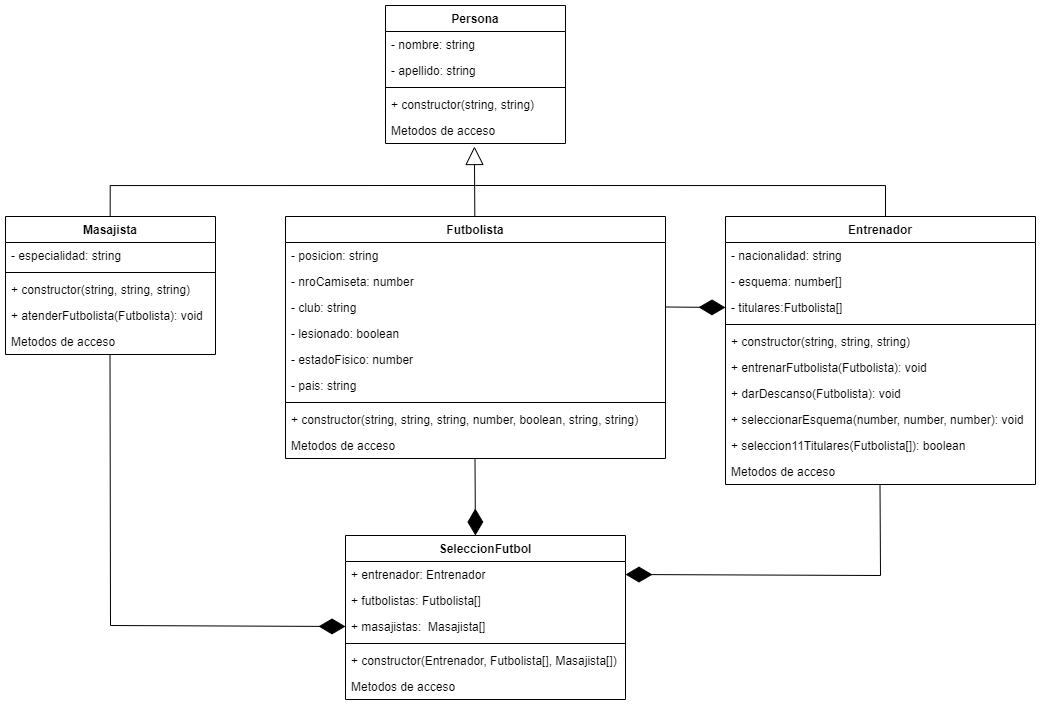

The diagram above was exported from draw.io. Its source (the exported page's mxGraphModel, read from the mxfile embedded in the PNG):
<mxGraphModel dx="2160" dy="529" grid="1" gridSize="10" guides="1" tooltips="1" connect="1" arrows="1" fold="1" page="1" pageScale="1" pageWidth="827" pageHeight="1169" math="0" shadow="0">
  <root>
    <mxCell id="0" />
    <mxCell id="1" parent="0" />
    <mxCell id="AELzioZRGJ-GWRrI9KgZ-3" value="Persona" style="swimlane;fontStyle=1;align=center;verticalAlign=top;childLayout=stackLayout;horizontal=1;startSize=26;horizontalStack=0;resizeParent=1;resizeParentMax=0;resizeLast=0;collapsible=1;marginBottom=0;" parent="1" vertex="1">
      <mxGeometry x="60" y="110" width="180" height="138" as="geometry">
        <mxRectangle x="65" y="150" width="100" height="30" as="alternateBounds" />
      </mxGeometry>
    </mxCell>
    <mxCell id="AELzioZRGJ-GWRrI9KgZ-4" value="- nombre: string" style="text;strokeColor=none;fillColor=none;align=left;verticalAlign=top;spacingLeft=4;spacingRight=4;overflow=hidden;rotatable=0;points=[[0,0.5],[1,0.5]];portConstraint=eastwest;" parent="AELzioZRGJ-GWRrI9KgZ-3" vertex="1">
      <mxGeometry y="26" width="180" height="26" as="geometry" />
    </mxCell>
    <mxCell id="AELzioZRGJ-GWRrI9KgZ-7" value="- apellido: string" style="text;strokeColor=none;fillColor=none;align=left;verticalAlign=top;spacingLeft=4;spacingRight=4;overflow=hidden;rotatable=0;points=[[0,0.5],[1,0.5]];portConstraint=eastwest;" parent="AELzioZRGJ-GWRrI9KgZ-3" vertex="1">
      <mxGeometry y="52" width="180" height="26" as="geometry" />
    </mxCell>
    <mxCell id="AELzioZRGJ-GWRrI9KgZ-5" value="" style="line;strokeWidth=1;fillColor=none;align=left;verticalAlign=middle;spacingTop=-1;spacingLeft=3;spacingRight=3;rotatable=0;labelPosition=right;points=[];portConstraint=eastwest;strokeColor=inherit;" parent="AELzioZRGJ-GWRrI9KgZ-3" vertex="1">
      <mxGeometry y="78" width="180" height="8" as="geometry" />
    </mxCell>
    <mxCell id="AELzioZRGJ-GWRrI9KgZ-19" value="+ constructor(string, string)" style="text;strokeColor=none;fillColor=none;align=left;verticalAlign=top;spacingLeft=4;spacingRight=4;overflow=hidden;rotatable=0;points=[[0,0.5],[1,0.5]];portConstraint=eastwest;" parent="AELzioZRGJ-GWRrI9KgZ-3" vertex="1">
      <mxGeometry y="86" width="180" height="26" as="geometry" />
    </mxCell>
    <mxCell id="AELzioZRGJ-GWRrI9KgZ-6" value="Metodos de acceso" style="text;strokeColor=none;fillColor=none;align=left;verticalAlign=top;spacingLeft=4;spacingRight=4;overflow=hidden;rotatable=0;points=[[0,0.5],[1,0.5]];portConstraint=eastwest;" parent="AELzioZRGJ-GWRrI9KgZ-3" vertex="1">
      <mxGeometry y="112" width="180" height="26" as="geometry" />
    </mxCell>
    <mxCell id="AELzioZRGJ-GWRrI9KgZ-11" value="Futbolista" style="swimlane;fontStyle=1;align=center;verticalAlign=top;childLayout=stackLayout;horizontal=1;startSize=26;horizontalStack=0;resizeParent=1;resizeParentMax=0;resizeLast=0;collapsible=1;marginBottom=0;" parent="1" vertex="1">
      <mxGeometry x="-40" y="321" width="380" height="242" as="geometry">
        <mxRectangle x="290" y="60" width="100" height="30" as="alternateBounds" />
      </mxGeometry>
    </mxCell>
    <mxCell id="AELzioZRGJ-GWRrI9KgZ-12" value="- posicion: string" style="text;strokeColor=none;fillColor=none;align=left;verticalAlign=top;spacingLeft=4;spacingRight=4;overflow=hidden;rotatable=0;points=[[0,0.5],[1,0.5]];portConstraint=eastwest;" parent="AELzioZRGJ-GWRrI9KgZ-11" vertex="1">
      <mxGeometry y="26" width="380" height="26" as="geometry" />
    </mxCell>
    <mxCell id="AELzioZRGJ-GWRrI9KgZ-13" value="- nroCamiseta: number" style="text;strokeColor=none;fillColor=none;align=left;verticalAlign=top;spacingLeft=4;spacingRight=4;overflow=hidden;rotatable=0;points=[[0,0.5],[1,0.5]];portConstraint=eastwest;" parent="AELzioZRGJ-GWRrI9KgZ-11" vertex="1">
      <mxGeometry y="52" width="380" height="26" as="geometry" />
    </mxCell>
    <mxCell id="AELzioZRGJ-GWRrI9KgZ-23" value="- club: string" style="text;strokeColor=none;fillColor=none;align=left;verticalAlign=top;spacingLeft=4;spacingRight=4;overflow=hidden;rotatable=0;points=[[0,0.5],[1,0.5]];portConstraint=eastwest;" parent="AELzioZRGJ-GWRrI9KgZ-11" vertex="1">
      <mxGeometry y="78" width="380" height="26" as="geometry" />
    </mxCell>
    <mxCell id="AELzioZRGJ-GWRrI9KgZ-21" value="- lesionado: boolean" style="text;strokeColor=none;fillColor=none;align=left;verticalAlign=top;spacingLeft=4;spacingRight=4;overflow=hidden;rotatable=0;points=[[0,0.5],[1,0.5]];portConstraint=eastwest;" parent="AELzioZRGJ-GWRrI9KgZ-11" vertex="1">
      <mxGeometry y="104" width="380" height="26" as="geometry" />
    </mxCell>
    <mxCell id="AELzioZRGJ-GWRrI9KgZ-22" value="- estadoFisico: number" style="text;strokeColor=none;fillColor=none;align=left;verticalAlign=top;spacingLeft=4;spacingRight=4;overflow=hidden;rotatable=0;points=[[0,0.5],[1,0.5]];portConstraint=eastwest;" parent="AELzioZRGJ-GWRrI9KgZ-11" vertex="1">
      <mxGeometry y="130" width="380" height="26" as="geometry" />
    </mxCell>
    <mxCell id="AELzioZRGJ-GWRrI9KgZ-24" value="- pais: string" style="text;strokeColor=none;fillColor=none;align=left;verticalAlign=top;spacingLeft=4;spacingRight=4;overflow=hidden;rotatable=0;points=[[0,0.5],[1,0.5]];portConstraint=eastwest;" parent="AELzioZRGJ-GWRrI9KgZ-11" vertex="1">
      <mxGeometry y="156" width="380" height="26" as="geometry" />
    </mxCell>
    <mxCell id="AELzioZRGJ-GWRrI9KgZ-14" value="" style="line;strokeWidth=1;fillColor=none;align=left;verticalAlign=middle;spacingTop=-1;spacingLeft=3;spacingRight=3;rotatable=0;labelPosition=right;points=[];portConstraint=eastwest;strokeColor=inherit;" parent="AELzioZRGJ-GWRrI9KgZ-11" vertex="1">
      <mxGeometry y="182" width="380" height="8" as="geometry" />
    </mxCell>
    <mxCell id="AELzioZRGJ-GWRrI9KgZ-56" value="+ constructor(string, string, string, number, boolean, string, string)" style="text;strokeColor=none;fillColor=none;align=left;verticalAlign=top;spacingLeft=4;spacingRight=4;overflow=hidden;rotatable=0;points=[[0,0.5],[1,0.5]];portConstraint=eastwest;" parent="AELzioZRGJ-GWRrI9KgZ-11" vertex="1">
      <mxGeometry y="190" width="380" height="26" as="geometry" />
    </mxCell>
    <mxCell id="AELzioZRGJ-GWRrI9KgZ-32" value="Metodos de acceso" style="text;strokeColor=none;fillColor=none;align=left;verticalAlign=top;spacingLeft=4;spacingRight=4;overflow=hidden;rotatable=0;points=[[0,0.5],[1,0.5]];portConstraint=eastwest;" parent="AELzioZRGJ-GWRrI9KgZ-11" vertex="1">
      <mxGeometry y="216" width="380" height="26" as="geometry" />
    </mxCell>
    <mxCell id="AELzioZRGJ-GWRrI9KgZ-33" value="Entrenador" style="swimlane;fontStyle=1;align=center;verticalAlign=top;childLayout=stackLayout;horizontal=1;startSize=26;horizontalStack=0;resizeParent=1;resizeParentMax=0;resizeLast=0;collapsible=1;marginBottom=0;" parent="1" vertex="1">
      <mxGeometry x="400" y="321" width="310" height="268" as="geometry">
        <mxRectangle x="-110" y="270" width="100" height="30" as="alternateBounds" />
      </mxGeometry>
    </mxCell>
    <mxCell id="AELzioZRGJ-GWRrI9KgZ-34" value="- nacionalidad: string" style="text;strokeColor=none;fillColor=none;align=left;verticalAlign=top;spacingLeft=4;spacingRight=4;overflow=hidden;rotatable=0;points=[[0,0.5],[1,0.5]];portConstraint=eastwest;" parent="AELzioZRGJ-GWRrI9KgZ-33" vertex="1">
      <mxGeometry y="26" width="310" height="26" as="geometry" />
    </mxCell>
    <mxCell id="AELzioZRGJ-GWRrI9KgZ-35" value="- esquema: number[]" style="text;strokeColor=none;fillColor=none;align=left;verticalAlign=top;spacingLeft=4;spacingRight=4;overflow=hidden;rotatable=0;points=[[0,0.5],[1,0.5]];portConstraint=eastwest;" parent="AELzioZRGJ-GWRrI9KgZ-33" vertex="1">
      <mxGeometry y="52" width="310" height="26" as="geometry" />
    </mxCell>
    <mxCell id="AELzioZRGJ-GWRrI9KgZ-42" value="- titulares:Futbolista[]" style="text;strokeColor=none;fillColor=none;align=left;verticalAlign=top;spacingLeft=4;spacingRight=4;overflow=hidden;rotatable=0;points=[[0,0.5],[1,0.5]];portConstraint=eastwest;" parent="AELzioZRGJ-GWRrI9KgZ-33" vertex="1">
      <mxGeometry y="78" width="310" height="26" as="geometry" />
    </mxCell>
    <mxCell id="h7TG0JxN6m4h0xO5DZf0-17" value="" style="endArrow=diamondThin;endFill=1;endSize=24;html=1;rounded=0;entryX=0;entryY=0.5;entryDx=0;entryDy=0;" parent="AELzioZRGJ-GWRrI9KgZ-33" target="AELzioZRGJ-GWRrI9KgZ-42" edge="1">
      <mxGeometry width="160" relative="1" as="geometry">
        <mxPoint x="-60" y="90.5" as="sourcePoint" />
        <mxPoint x="100" y="90.5" as="targetPoint" />
      </mxGeometry>
    </mxCell>
    <mxCell id="AELzioZRGJ-GWRrI9KgZ-36" value="" style="line;strokeWidth=1;fillColor=none;align=left;verticalAlign=middle;spacingTop=-1;spacingLeft=3;spacingRight=3;rotatable=0;labelPosition=right;points=[];portConstraint=eastwest;strokeColor=inherit;" parent="AELzioZRGJ-GWRrI9KgZ-33" vertex="1">
      <mxGeometry y="104" width="310" height="8" as="geometry" />
    </mxCell>
    <mxCell id="AELzioZRGJ-GWRrI9KgZ-37" value="+ constructor(string, string, string)" style="text;strokeColor=none;fillColor=none;align=left;verticalAlign=top;spacingLeft=4;spacingRight=4;overflow=hidden;rotatable=0;points=[[0,0.5],[1,0.5]];portConstraint=eastwest;" parent="AELzioZRGJ-GWRrI9KgZ-33" vertex="1">
      <mxGeometry y="112" width="310" height="26" as="geometry" />
    </mxCell>
    <mxCell id="AELzioZRGJ-GWRrI9KgZ-43" value="+ entrenarFutbolista(Futbolista): void" style="text;strokeColor=none;fillColor=none;align=left;verticalAlign=top;spacingLeft=4;spacingRight=4;overflow=hidden;rotatable=0;points=[[0,0.5],[1,0.5]];portConstraint=eastwest;" parent="AELzioZRGJ-GWRrI9KgZ-33" vertex="1">
      <mxGeometry y="138" width="310" height="26" as="geometry" />
    </mxCell>
    <mxCell id="AELzioZRGJ-GWRrI9KgZ-44" value="+ darDescanso(Futbolista): void" style="text;strokeColor=none;fillColor=none;align=left;verticalAlign=top;spacingLeft=4;spacingRight=4;overflow=hidden;rotatable=0;points=[[0,0.5],[1,0.5]];portConstraint=eastwest;" parent="AELzioZRGJ-GWRrI9KgZ-33" vertex="1">
      <mxGeometry y="164" width="310" height="26" as="geometry" />
    </mxCell>
    <mxCell id="AELzioZRGJ-GWRrI9KgZ-45" value="+ seleccionarEsquema(number, number, number): void" style="text;strokeColor=none;fillColor=none;align=left;verticalAlign=top;spacingLeft=4;spacingRight=4;overflow=hidden;rotatable=0;points=[[0,0.5],[1,0.5]];portConstraint=eastwest;" parent="AELzioZRGJ-GWRrI9KgZ-33" vertex="1">
      <mxGeometry y="190" width="310" height="26" as="geometry" />
    </mxCell>
    <mxCell id="AELzioZRGJ-GWRrI9KgZ-39" value="+ seleccion11Titulares(Futbolista[]): boolean" style="text;strokeColor=none;fillColor=none;align=left;verticalAlign=top;spacingLeft=4;spacingRight=4;overflow=hidden;rotatable=0;points=[[0,0.5],[1,0.5]];portConstraint=eastwest;" parent="AELzioZRGJ-GWRrI9KgZ-33" vertex="1">
      <mxGeometry y="216" width="310" height="26" as="geometry" />
    </mxCell>
    <mxCell id="h7TG0JxN6m4h0xO5DZf0-1" value="Metodos de acceso" style="text;strokeColor=none;fillColor=none;align=left;verticalAlign=top;spacingLeft=4;spacingRight=4;overflow=hidden;rotatable=0;points=[[0,0.5],[1,0.5]];portConstraint=eastwest;" parent="AELzioZRGJ-GWRrI9KgZ-33" vertex="1">
      <mxGeometry y="242" width="310" height="26" as="geometry" />
    </mxCell>
    <mxCell id="AELzioZRGJ-GWRrI9KgZ-47" value="Masajista" style="swimlane;fontStyle=1;align=center;verticalAlign=top;childLayout=stackLayout;horizontal=1;startSize=26;horizontalStack=0;resizeParent=1;resizeParentMax=0;resizeLast=0;collapsible=1;marginBottom=0;" parent="1" vertex="1">
      <mxGeometry x="-320" y="321" width="210" height="138" as="geometry">
        <mxRectangle x="50" y="210" width="100" height="30" as="alternateBounds" />
      </mxGeometry>
    </mxCell>
    <mxCell id="AELzioZRGJ-GWRrI9KgZ-49" value="- especialidad: string" style="text;strokeColor=none;fillColor=none;align=left;verticalAlign=top;spacingLeft=4;spacingRight=4;overflow=hidden;rotatable=0;points=[[0,0.5],[1,0.5]];portConstraint=eastwest;" parent="AELzioZRGJ-GWRrI9KgZ-47" vertex="1">
      <mxGeometry y="26" width="210" height="26" as="geometry" />
    </mxCell>
    <mxCell id="AELzioZRGJ-GWRrI9KgZ-50" value="" style="line;strokeWidth=1;fillColor=none;align=left;verticalAlign=middle;spacingTop=-1;spacingLeft=3;spacingRight=3;rotatable=0;labelPosition=right;points=[];portConstraint=eastwest;strokeColor=inherit;" parent="AELzioZRGJ-GWRrI9KgZ-47" vertex="1">
      <mxGeometry y="52" width="210" height="8" as="geometry" />
    </mxCell>
    <mxCell id="AELzioZRGJ-GWRrI9KgZ-51" value="+ constructor(string, string, string)" style="text;strokeColor=none;fillColor=none;align=left;verticalAlign=top;spacingLeft=4;spacingRight=4;overflow=hidden;rotatable=0;points=[[0,0.5],[1,0.5]];portConstraint=eastwest;" parent="AELzioZRGJ-GWRrI9KgZ-47" vertex="1">
      <mxGeometry y="60" width="210" height="26" as="geometry" />
    </mxCell>
    <mxCell id="AELzioZRGJ-GWRrI9KgZ-53" value="+ atenderFutbolista(Futbolista): void" style="text;strokeColor=none;fillColor=none;align=left;verticalAlign=top;spacingLeft=4;spacingRight=4;overflow=hidden;rotatable=0;points=[[0,0.5],[1,0.5]];portConstraint=eastwest;" parent="AELzioZRGJ-GWRrI9KgZ-47" vertex="1">
      <mxGeometry y="86" width="210" height="26" as="geometry" />
    </mxCell>
    <mxCell id="AELzioZRGJ-GWRrI9KgZ-54" value="Metodos de acceso" style="text;strokeColor=none;fillColor=none;align=left;verticalAlign=top;spacingLeft=4;spacingRight=4;overflow=hidden;rotatable=0;points=[[0,0.5],[1,0.5]];portConstraint=eastwest;" parent="AELzioZRGJ-GWRrI9KgZ-47" vertex="1">
      <mxGeometry y="112" width="210" height="26" as="geometry" />
    </mxCell>
    <mxCell id="CxluCDe0XOrbxGRBwhJI-2" value="SeleccionFutbol" style="swimlane;fontStyle=1;align=center;verticalAlign=top;childLayout=stackLayout;horizontal=1;startSize=26;horizontalStack=0;resizeParent=1;resizeParentMax=0;resizeLast=0;collapsible=1;marginBottom=0;rotation=0;" parent="1" vertex="1">
      <mxGeometry x="20" y="640" width="280" height="164" as="geometry" />
    </mxCell>
    <mxCell id="CxluCDe0XOrbxGRBwhJI-6" value="+ entrenador: Entrenador" style="text;strokeColor=none;fillColor=none;align=left;verticalAlign=top;spacingLeft=4;spacingRight=4;overflow=hidden;rotatable=0;points=[[0,0.5],[1,0.5]];portConstraint=eastwest;rotation=0;" parent="CxluCDe0XOrbxGRBwhJI-2" vertex="1">
      <mxGeometry y="26" width="280" height="26" as="geometry" />
    </mxCell>
    <mxCell id="CxluCDe0XOrbxGRBwhJI-3" value="+ futbolistas: Futbolista[]" style="text;strokeColor=none;fillColor=none;align=left;verticalAlign=top;spacingLeft=4;spacingRight=4;overflow=hidden;rotatable=0;points=[[0,0.5],[1,0.5]];portConstraint=eastwest;rotation=0;" parent="CxluCDe0XOrbxGRBwhJI-2" vertex="1">
      <mxGeometry y="52" width="280" height="26" as="geometry" />
    </mxCell>
    <mxCell id="CxluCDe0XOrbxGRBwhJI-7" value="+ masajistas:  Masajista[]" style="text;strokeColor=none;fillColor=none;align=left;verticalAlign=top;spacingLeft=4;spacingRight=4;overflow=hidden;rotatable=0;points=[[0,0.5],[1,0.5]];portConstraint=eastwest;rotation=0;" parent="CxluCDe0XOrbxGRBwhJI-2" vertex="1">
      <mxGeometry y="78" width="280" height="26" as="geometry" />
    </mxCell>
    <mxCell id="CxluCDe0XOrbxGRBwhJI-4" value="" style="line;strokeWidth=1;fillColor=none;align=left;verticalAlign=middle;spacingTop=-1;spacingLeft=3;spacingRight=3;rotatable=0;labelPosition=right;points=[];portConstraint=eastwest;strokeColor=inherit;rotation=0;" parent="CxluCDe0XOrbxGRBwhJI-2" vertex="1">
      <mxGeometry y="104" width="280" height="8" as="geometry" />
    </mxCell>
    <mxCell id="CxluCDe0XOrbxGRBwhJI-21" value="+ constructor(Entrenador, Futbolista[], Masajista[])" style="text;strokeColor=none;fillColor=none;align=left;verticalAlign=top;spacingLeft=4;spacingRight=4;overflow=hidden;rotatable=0;points=[[0,0.5],[1,0.5]];portConstraint=eastwest;rotation=0;" parent="CxluCDe0XOrbxGRBwhJI-2" vertex="1">
      <mxGeometry y="112" width="280" height="26" as="geometry" />
    </mxCell>
    <mxCell id="CxluCDe0XOrbxGRBwhJI-9" value="Metodos de acceso" style="text;strokeColor=none;fillColor=none;align=left;verticalAlign=top;spacingLeft=4;spacingRight=4;overflow=hidden;rotatable=0;points=[[0,0.5],[1,0.5]];portConstraint=eastwest;rotation=0;" parent="CxluCDe0XOrbxGRBwhJI-2" vertex="1">
      <mxGeometry y="138" width="280" height="26" as="geometry" />
    </mxCell>
    <mxCell id="h7TG0JxN6m4h0xO5DZf0-3" value="" style="endArrow=diamondThin;endFill=1;endSize=24;html=1;rounded=0;entryX=1;entryY=0.5;entryDx=0;entryDy=0;" parent="1" target="CxluCDe0XOrbxGRBwhJI-6" edge="1">
      <mxGeometry width="160" relative="1" as="geometry">
        <mxPoint x="554.5" y="589" as="sourcePoint" />
        <mxPoint x="554.5" y="719" as="targetPoint" />
        <Array as="points">
          <mxPoint x="555" y="680" />
        </Array>
      </mxGeometry>
    </mxCell>
    <mxCell id="h7TG0JxN6m4h0xO5DZf0-4" value="" style="endArrow=diamondThin;endFill=1;endSize=24;html=1;rounded=0;entryX=0.464;entryY=0;entryDx=0;entryDy=0;entryPerimeter=0;" parent="1" target="CxluCDe0XOrbxGRBwhJI-2" edge="1">
      <mxGeometry width="160" relative="1" as="geometry">
        <mxPoint x="149.5" y="563" as="sourcePoint" />
        <mxPoint x="149.5" y="624" as="targetPoint" />
        <Array as="points" />
      </mxGeometry>
    </mxCell>
    <mxCell id="h7TG0JxN6m4h0xO5DZf0-9" value="" style="endArrow=diamondThin;endFill=1;endSize=24;html=1;rounded=0;entryX=0;entryY=0.5;entryDx=0;entryDy=0;" parent="1" target="CxluCDe0XOrbxGRBwhJI-7" edge="1">
      <mxGeometry width="160" relative="1" as="geometry">
        <mxPoint x="-215.5" y="459" as="sourcePoint" />
        <mxPoint x="-215" y="720" as="targetPoint" />
        <Array as="points">
          <mxPoint x="-215" y="730" />
        </Array>
      </mxGeometry>
    </mxCell>
    <mxCell id="cvzH0UXTQ339ZhKbfMcK-3" value="" style="endArrow=block;endSize=16;endFill=0;html=1;rounded=0;entryX=0.494;entryY=1.115;entryDx=0;entryDy=0;entryPerimeter=0;" edge="1" parent="1" source="AELzioZRGJ-GWRrI9KgZ-11" target="AELzioZRGJ-GWRrI9KgZ-6">
      <mxGeometry x="0.7764" y="209" width="160" relative="1" as="geometry">
        <mxPoint x="150" y="320" as="sourcePoint" />
        <mxPoint x="150" y="240" as="targetPoint" />
        <mxPoint as="offset" />
      </mxGeometry>
    </mxCell>
    <mxCell id="cvzH0UXTQ339ZhKbfMcK-8" value="" style="endArrow=none;html=1;edgeStyle=orthogonalEdgeStyle;rounded=0;" edge="1" parent="1">
      <mxGeometry relative="1" as="geometry">
        <mxPoint x="-215.34" y="321" as="sourcePoint" />
        <mxPoint x="150" y="290" as="targetPoint" />
        <Array as="points">
          <mxPoint x="-215" y="290" />
        </Array>
      </mxGeometry>
    </mxCell>
    <mxCell id="cvzH0UXTQ339ZhKbfMcK-11" value="" style="endArrow=none;html=1;edgeStyle=orthogonalEdgeStyle;rounded=0;" edge="1" parent="1">
      <mxGeometry relative="1" as="geometry">
        <mxPoint x="560" y="321" as="sourcePoint" />
        <mxPoint x="150" y="290" as="targetPoint" />
        <Array as="points">
          <mxPoint x="560" y="290" />
        </Array>
      </mxGeometry>
    </mxCell>
  </root>
</mxGraphModel>